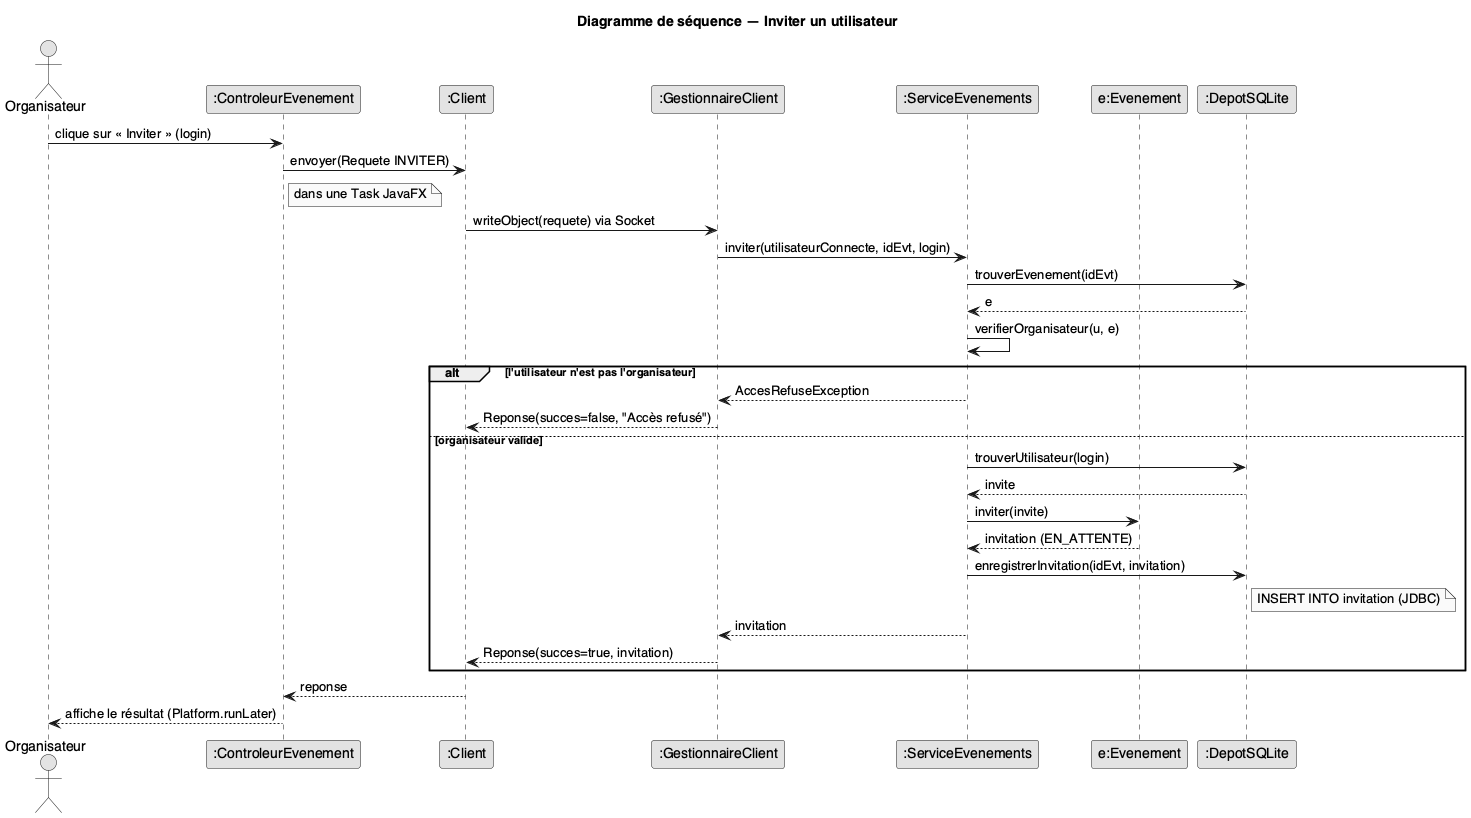

The diagram above was rendered by PlantUML. Its source (embedded in the PNG):
@startuml sequence-invitation
skinparam shadowing false
skinparam monochrome true
skinparam defaultFontName Helvetica

title Diagramme de séquence — Inviter un utilisateur

actor Organisateur
participant ":ControleurEvenement" as IHM
participant ":Client" as C
participant ":GestionnaireClient" as GC
participant ":ServiceEvenements" as S
participant "e:Evenement" as E
participant ":DepotSQLite" as D

Organisateur -> IHM : clique sur « Inviter » (login)
IHM -> C : envoyer(Requete INVITER)
note right of IHM : dans une Task JavaFX
C -> GC : writeObject(requete) via Socket
GC -> S : inviter(utilisateurConnecte, idEvt, login)
S -> D : trouverEvenement(idEvt)
D --> S : e
S -> S : verifierOrganisateur(u, e)
alt l'utilisateur n'est pas l'organisateur
  S --> GC : AccesRefuseException
  GC --> C : Reponse(succes=false, "Accès refusé")
else organisateur valide
  S -> D : trouverUtilisateur(login)
  D --> S : invite
  S -> E : inviter(invite)
  E --> S : invitation (EN_ATTENTE)
  S -> D : enregistrerInvitation(idEvt, invitation)
  note right of D : INSERT INTO invitation (JDBC)
  S --> GC : invitation
  GC --> C : Reponse(succes=true, invitation)
end
C --> IHM : reponse
IHM --> Organisateur : affiche le résultat (Platform.runLater)
@enduml